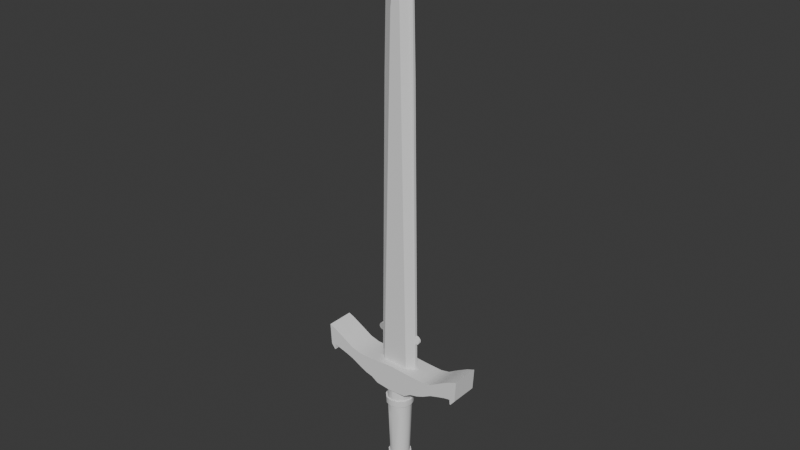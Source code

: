 # Source: sword.blend  (saved by Blender 4.5.87; exported with 4.5.12 LTS)
import bpy
from mathutils import Matrix  # noqa: F401  (used for matrix-valued properties, if any)

bpy.ops.wm.read_factory_settings(use_empty=True)
scene = bpy.context.scene
scene.name = 'Scene'

# ---- collections
col_collection = bpy.data.collections.new('Collection'); scene.collection.children.link(col_collection)

# ---- node groups
ng_smooth_by_angle = bpy.data.node_groups.new('Smooth by Angle', 'GeometryNodeTree')
_s = ng_smooth_by_angle.interface.new_socket(name='Mesh', in_out='OUTPUT', socket_type='NodeSocketGeometry')
_s = ng_smooth_by_angle.interface.new_socket(name='Mesh', in_out='INPUT', socket_type='NodeSocketGeometry')
_s = ng_smooth_by_angle.interface.new_socket(name='Angle', in_out='INPUT', socket_type='NodeSocketFloat')
_s.subtype = 'ANGLE'
_s.default_value = 0.5236
_s.min_value = 0.0
_s.max_value = 3.142
_s.description = 'Maximum face angle for smooth edges'
_s = ng_smooth_by_angle.interface.new_socket(name='Ignore Sharpness', in_out='INPUT', socket_type='NodeSocketBool')
_s.force_non_field = True
ng_smooth_by_angle.description = 'Set the sharpness of mesh edges based on the angle between the neighboring faces'
ng_smooth_by_angle.is_modifier = True
_N = ng_smooth_by_angle.nodes; _L = ng_smooth_by_angle.links
n0 = _N.new('GeometryNodeSetShadeSmooth'); n0.name = 'Set Shade Smooth'; n0.location = (120, -80)
n0.domain = 'EDGE'
n1 = _N.new('GeometryNodeSetShadeSmooth'); n1.name = 'Set Shade Smooth.001'; n1.location = (300, -80)
n2 = _N.new('NodeGroupOutput'); n2.name = 'Group Output'; n2.location = (480, -80)
n3 = _N.new('GeometryNodeInputMeshEdgeAngle'); n3.name = 'Edge Angle'; n3.location = (-440, -240)
n4 = _N.new('NodeGroupInput'); n4.name = 'Group Input'; n4.location = (-80, -80)
n5 = _N.new('GeometryNodeInputEdgeSmooth'); n5.name = 'Is Edge Smooth'; n5.location = (-260, -120)
n6 = _N.new('GeometryNodeInputShadeSmooth'); n6.name = 'Is Shade Smooth'; n6.location = (-440, -397)
n7 = _N.new('FunctionNodeCompare'); n7.name = 'Compare'; n7.location = (-260, -260)
n7.operation = 'LESS_EQUAL'
n7.inputs[6].default_value = (0.0, 0.0, 0.0, 0.0)
n7.inputs[7].default_value = (0.0, 0.0, 0.0, 0.0)
n8 = _N.new('FunctionNodeBooleanMath'); n8.name = 'Boolean Math.001'; n8.location = (-80, -260)
n9 = _N.new('NodeGroupInput'); n9.name = 'Group Input.001'; n9.location = (-440, -329)
n10 = _N.new('NodeGroupInput'); n10.name = 'Group Input.002'; n10.location = (-259, -189)
n11 = _N.new('FunctionNodeBooleanMath'); n11.name = 'Boolean Math'; n11.location = (-80, -149)
n11.operation = 'OR'
n12 = _N.new('FunctionNodeBooleanMath'); n12.name = 'Boolean Math.002'; n12.location = (-260, -380)
n12.operation = 'OR'
n13 = _N.new('NodeGroupInput'); n13.name = 'Group Input.003'; n13.location = (-440, -460)
_L.new(n3.outputs[0], n7.inputs[0])
_L.new(n1.outputs[0], n2.inputs[0])
_L.new(n9.outputs[1], n7.inputs[1])
_L.new(n7.outputs[0], n8.inputs[0])
_L.new(n4.outputs[0], n0.inputs[0])
_L.new(n0.outputs[0], n1.inputs[0])
_L.new(n8.outputs[0], n0.inputs[2])
_L.new(n10.outputs[2], n11.inputs[1])
_L.new(n5.outputs[0], n11.inputs[0])
_L.new(n11.outputs[0], n0.inputs[1])
_L.new(n13.outputs[2], n12.inputs[1])
_L.new(n6.outputs[0], n12.inputs[0])
_L.new(n12.outputs[0], n8.inputs[1])
n2.is_active_output = True

# ---- world
world_world = bpy.data.worlds.new('World'); scene.world = world_world
world_world.use_nodes = True; world_world.node_tree.nodes.clear()
_N = world_world.node_tree.nodes; _L = world_world.node_tree.links
n0 = _N.new('ShaderNodeOutputWorld'); n0.name = 'World Output'; n0.location = (200, 100)
n1 = _N.new('ShaderNodeBackground'); n1.name = 'Background'; n1.location = (-200, 100)
n1.inputs[0].default_value = (0.05088, 0.05088, 0.05088, 1.0)
_L.new(n1.outputs[0], n0.inputs[0])
n0.is_active_output = True
world_world.color = (0.05088, 0.05088, 0.05088)
world_world.sun_shadow_jitter_overblur = 0.0

# ---- meshes
me_plane_001 = bpy.data.meshes.new('Plane.001')
me_plane_001.from_pydata([(0.1531, -1.0, -0.02101), (0.03438, 2.233, -0.02695), (0.03438, 2.233, -0.03551), (0.0, 2.351, -0.02721), (0.07868, 2.002, -0.02539), (0.107, 1.742, -0.02302), (0.1194, 1.17, -0.02101), (0.1478, -0.7265, -0.02101), (0.1615, -0.7287, -0.02101), (0.1758, -0.741, -0.02101), (0.1804, -0.7502, -0.02101), (0.1818, -0.7622, -0.02101), (0.1787, -0.7714, -0.02101), (0.1758, -0.7765, -0.02101), (0.1704, -0.7814, -0.02101), (0.1618, -0.7854, -0.02101), (0.1498, -0.7871, -0.02101), (0.1501, -0.8961, -0.02101), (0.1506, -0.9714, -0.02101), (-0.1531, -1.0, -0.02101), (-0.03438, 2.233, -0.02695), (-0.07868, 2.002, -0.02539), (-0.107, 1.742, -0.02302), (-0.1194, 1.17, -0.02101), (-0.1478, -0.7265, -0.02101), (-0.1615, -0.7287, -0.02101), (-0.1758, -0.741, -0.02101), (-0.1804, -0.7502, -0.02101), (-0.1818, -0.7622, -0.02101), (-0.1787, -0.7714, -0.02101), (-0.1758, -0.7765, -0.02101), (-0.1704, -0.7814, -0.02101), (-0.1618, -0.7854, -0.02101), (-0.1498, -0.7871, -0.02101), (-0.1501, -0.8961, -0.02101), (-0.1506, -0.9714, -0.02101), (0.1531, -1.0, -0.04145), (0.09916, -1.0, 0.02239), (-0.09916, -1.0, 0.02239), (-0.03668, 1.618, 0.01675), (0.03668, 1.618, 0.01675), (0.0, 1.999, -0.0007455), (0.0, 2.351, -0.03525), (0.07868, 2.002, -0.03706), (0.107, 1.742, -0.03943), (0.1194, 1.17, -0.04145), (0.1478, -0.7265, -0.04145), (0.1615, -0.7287, -0.04145), (0.1758, -0.741, -0.04145), (0.1804, -0.7502, -0.04145), (0.1818, -0.7622, -0.04145), (0.1787, -0.7714, -0.04145), (0.1758, -0.7765, -0.04145), (0.1704, -0.7814, -0.04145), (0.1618, -0.7854, -0.04145), (0.1498, -0.7871, -0.04145), (0.1501, -0.8961, -0.04145), (0.1506, -0.9714, -0.04145), (-0.1531, -1.0, -0.04145), (-0.03438, 2.233, -0.03551), (-0.07868, 2.002, -0.03706), (-0.107, 1.742, -0.03943), (-0.1194, 1.17, -0.04145), (-0.1478, -0.7265, -0.04145), (-0.1615, -0.7287, -0.04145), (-0.1758, -0.741, -0.04145), (-0.1804, -0.7502, -0.04145), (-0.1818, -0.7622, -0.04145), (-0.1787, -0.7714, -0.04145), (-0.1758, -0.7765, -0.04145), (-0.1704, -0.7814, -0.04145), (-0.1618, -0.7854, -0.04145), (-0.1498, -0.7871, -0.04145), (-0.1501, -0.8961, -0.04145), (-0.1506, -0.9714, -0.04145), (0.09916, -1.0, -0.08485), (-0.09916, -1.0, -0.08485), (-0.03668, 1.618, -0.07921), (0.03668, 1.618, -0.07921), (0.0, 1.999, -0.06171), (-0.5733, -1.033, 0.07334), (-0.5836, -0.869, 0.07334), (-0.5733, -1.033, -0.1358), (-0.5836, -0.869, -0.1358), (0.575, -1.032, 0.07334), (0.5848, -0.8724, 0.07334), (0.575, -1.032, -0.1358), (0.5848, -0.8724, -0.1358), (0.4386, -1.057, -0.1358), (0.2983, -1.118, -0.1358), (0.1265, -1.193, -0.1358), (-2.98e-08, -1.202, -0.1358), (-0.1273, -1.188, -0.1358), (-0.2884, -1.118, -0.1358), (-0.4357, -1.055, -0.1358), (-0.4363, -0.9438, -0.1358), (-0.2912, -1.003, -0.1358), (-0.1588, -0.9992, -0.1358), (2.98e-08, -0.9891, -0.1358), (0.1527, -0.9983, -0.1358), (0.2983, -1.002, -0.1358), (0.4379, -0.943, -0.1358), (-0.4357, -1.055, 0.07334), (-0.2884, -1.118, 0.07334), (-0.1273, -1.188, 0.07334), (2.98e-08, -1.202, 0.07334), (0.1265, -1.193, 0.07334), (0.2983, -1.118, 0.07334), (0.4386, -1.057, 0.07334), (0.4379, -0.943, 0.07334), (0.2983, -1.002, 0.07334), (0.1527, -0.9983, 0.07334), (-2.98e-08, -0.9891, 0.07334), (-0.1588, -0.9992, 0.07334), (-0.2912, -1.003, 0.07334), (-0.4363, -0.9438, 0.07334), (0.575, -1.032, 0.07334), (0.575, -1.032, -0.1358), (0.5235, -0.8962, -0.1358), (0.5325, -1.035, 0.07334), (0.5325, -1.035, -0.1358), (0.5235, -0.8962, 0.07334), (0.5413, -1.074, 0.07334), (0.5413, -1.074, -0.1358), (0.535, -1.072, 0.07334), (0.5413, -1.074, 0.07334), (0.5413, -1.074, -0.1358), (0.535, -1.072, -0.1358), (0.3635, -1.082, -0.1358), (0.3666, -0.9869, -0.1358), (0.3635, -1.082, 0.07334), (0.3666, -0.9869, 0.07334), (0.1825, -1.156, -0.1358), (0.1879, -0.9992, -0.1358), (0.1825, -1.156, 0.07334), (0.1879, -0.9992, 0.07334), (0.2431, -1.001, -0.1358), (0.2419, -1.142, 0.07334), (0.2419, -1.142, -0.1358), (0.2431, -1.001, 0.07334), (0.4915, -1.042, -0.1358), (0.4807, -0.9196, 0.07334), (0.4807, -0.9196, -0.1358), (0.4915, -1.042, 0.07334), (-0.5376, -1.027, -0.1358), (-0.5387, -0.8882, 0.07334), (-0.5387, -0.8882, -0.1358), (-0.5376, -1.027, 0.07334), (-0.5442, -1.071, -0.1358), (-0.5442, -1.071, 0.07334), (-0.5365, -1.068, -0.1358), (-0.5365, -1.068, 0.07334), (-0.3695, -1.077, -0.1358), (-0.3669, -0.9833, -0.1358), (-0.3695, -1.077, 0.07334), (-0.3669, -0.9833, 0.07334), (-0.1793, -1.156, -0.1358), (-0.1787, -1.003, -0.1358), (-0.1793, -1.156, 0.07334), (-0.1787, -1.003, 0.07334), (-0.2355, -1.142, -0.1358), (-0.235, -1.003, 0.07334), (-0.235, -1.003, -0.1358), (-0.2355, -1.142, 0.07334), (2.679e-09, -1.434, -0.1189), (2.554e-09, -1.184, -0.1235), (0.04385, -1.434, -0.1072), (0.04615, -1.184, -0.1112), (0.07595, -1.434, -0.07508), (0.07993, -1.184, -0.07738), (0.0877, -1.434, -0.03123), (0.0923, -1.184, -0.03123), (0.07595, -1.434, 0.01262), (0.07993, -1.184, 0.01492), (0.04385, -1.434, 0.04472), (0.04615, -1.184, 0.0487), (2.679e-09, -1.434, 0.05647), (2.554e-09, -1.184, 0.06107), (-0.04385, -1.434, 0.04472), (-0.04615, -1.184, 0.0487), (-0.07595, -1.434, 0.01262), (-0.07993, -1.184, 0.01492), (-0.0877, -1.434, -0.03123), (-0.0923, -1.184, -0.03123), (-0.07595, -1.434, -0.07508), (-0.07993, -1.184, -0.07738), (-0.04385, -1.434, -0.1072), (-0.04615, -1.184, -0.1112), (2.679e-09, -1.434, -0.1189), (0.04385, -1.434, -0.1072), (0.07595, -1.434, -0.07508), (0.0877, -1.434, -0.03123), (0.07595, -1.434, 0.01262), (0.04385, -1.434, 0.04472), (2.679e-09, -1.434, 0.05647), (-0.04385, -1.434, 0.04472), (-0.07595, -1.434, 0.01262), (-0.0877, -1.434, -0.03123), (-0.07595, -1.434, -0.07508), (-0.04385, -1.434, -0.1072), (2.803e-09, -1.761, -0.1077), (0.03822, -1.761, -0.09742), (0.06619, -1.761, -0.06944), (0.07643, -1.761, -0.03123), (0.06619, -1.761, 0.006987), (0.03822, -1.761, 0.03496), (2.803e-09, -1.761, 0.0452), (-0.03822, -1.761, 0.03496), (-0.06619, -1.761, 0.006987), (-0.07643, -1.761, -0.03123), (-0.06619, -1.761, -0.06944), (-0.03822, -1.761, -0.09742), (2.556e-09, -1.291, -0.1247), (0.04672, -1.291, -0.1122), (0.08093, -1.291, -0.07795), (0.09344, -1.291, -0.03123), (0.08093, -1.291, 0.01549), (0.04672, -1.291, 0.0497), (2.556e-09, -1.291, 0.06222), (-0.04672, -1.291, 0.0497), (-0.08093, -1.291, 0.01549), (-0.09344, -1.291, -0.03123), (-0.08093, -1.291, -0.07795), (-0.04672, -1.291, -0.1122), (0.04582, -1.336, -0.1106), (0.07937, -1.336, -0.07705), (0.09165, -1.336, -0.03123), (0.07937, -1.336, 0.01459), (0.04582, -1.336, 0.04814), (2.594e-09, -1.336, 0.06042), (-0.04582, -1.336, 0.04814), (-0.07937, -1.336, 0.01459), (-0.09165, -1.336, -0.03123), (-0.07937, -1.336, -0.07705), (-0.04582, -1.336, -0.1106), (2.594e-09, -1.336, -0.1229), (2.556e-09, -1.291, -0.1247), (0.04672, -1.291, -0.1122), (0.08093, -1.291, -0.07795), (0.09344, -1.291, -0.03123), (0.08093, -1.291, 0.01549), (0.04672, -1.291, 0.0497), (2.556e-09, -1.291, 0.06222), (-0.04672, -1.291, 0.0497), (-0.08093, -1.291, 0.01549), (-0.09344, -1.291, -0.03123), (-0.08093, -1.291, -0.07795), (-0.04672, -1.291, -0.1122), (0.04582, -1.336, -0.1106), (0.07937, -1.336, -0.07705), (0.09165, -1.336, -0.03123), (0.07937, -1.336, 0.01459), (0.04582, -1.336, 0.04814), (2.594e-09, -1.336, 0.06042), (-0.04582, -1.336, 0.04814), (-0.07937, -1.336, 0.01459), (-0.09165, -1.336, -0.03123), (-0.07937, -1.336, -0.07705), (-0.04582, -1.336, -0.1106), (2.594e-09, -1.336, -0.1229), (2.556e-09, -1.291, -0.1247), (0.04672, -1.291, -0.1122), (0.08093, -1.291, -0.07795), (0.09344, -1.291, -0.03123), (0.08093, -1.291, 0.01549), (0.04672, -1.291, 0.0497), (2.556e-09, -1.291, 0.06222), (-0.04672, -1.291, 0.0497), (-0.08093, -1.291, 0.01549), (-0.09344, -1.291, -0.03123), (-0.08093, -1.291, -0.07795), (-0.04672, -1.291, -0.1122), (0.04582, -1.336, -0.1106), (0.07937, -1.336, -0.07705), (0.09165, -1.336, -0.03123), (0.07937, -1.336, 0.01459), (0.04582, -1.336, 0.04814), (2.594e-09, -1.336, 0.06042), (-0.04582, -1.336, 0.04814), (-0.07937, -1.336, 0.01459), (-0.09165, -1.336, -0.03123), (-0.07937, -1.336, -0.07705), (-0.04582, -1.336, -0.1106), (2.594e-09, -1.336, -0.1229), (3.084e-09, -2.137, -0.09311), (0.03094, -2.137, -0.08482), (0.05359, -2.137, -0.06217), (0.06188, -2.137, -0.03123), (0.05359, -2.137, -0.000288), (0.03094, -2.137, 0.02236), (3.084e-09, -2.137, 0.03065), (-0.03094, -2.137, 0.02236), (-0.05359, -2.137, -0.000288), (-0.06188, -2.137, -0.03123), (-0.05359, -2.137, -0.06217), (-0.03094, -2.137, -0.08482), (2.526e-09, -1.339, -0.1343), (2.483e-09, -1.289, -0.1364), (-0.05256, -1.289, -0.1223), (-0.09104, -1.289, -0.08379), (-0.1051, -1.289, -0.03123), (-0.09104, -1.289, 0.02133), (-0.05256, -1.289, 0.05981), (2.483e-09, -1.289, 0.07389), (0.05256, -1.289, 0.05981), (0.09104, -1.289, 0.02133), (0.1051, -1.289, -0.03123), (0.09104, -1.289, -0.08379), (0.05256, -1.289, -0.1223), (0.05155, -1.339, -0.1205), (0.08929, -1.339, -0.08278), (0.1031, -1.339, -0.03123), (0.08929, -1.339, 0.02032), (0.05155, -1.339, 0.05806), (2.526e-09, -1.339, 0.07187), (-0.05155, -1.339, 0.05806), (-0.08929, -1.339, 0.02032), (-0.1031, -1.339, -0.03123), (-0.08929, -1.339, -0.08278), (-0.05155, -1.339, -0.1205), (0.06333, -1.846, -0.06779), (0.03656, -1.846, -0.09456), (-0.07312, -1.846, -0.03123), (-0.06333, -1.846, 0.005333), (2.867e-09, -1.846, 0.0419), (0.03656, -1.846, 0.0321), (0.07312, -1.846, -0.03123), (-0.06333, -1.846, -0.06779), (-0.03656, -1.846, 0.0321), (0.06333, -1.846, 0.005333), (-0.03656, -1.846, -0.09456), (2.867e-09, -1.846, -0.1044), (0.03751, -1.797, -0.0962), (-0.06497, -1.797, 0.006283), (0.03751, -1.797, 0.03374), (2.83e-09, -1.797, -0.1063), (0.06497, -1.797, -0.06874), (-0.07502, -1.797, -0.03123), (2.83e-09, -1.797, 0.0438), (0.07502, -1.797, -0.03123), (-0.06497, -1.797, -0.06874), (-0.03751, -1.797, 0.03374), (0.06497, -1.797, 0.006283), (-0.03751, -1.797, -0.0962), (0.07486, -1.793, -0.07445), (0.07297, -1.85, -0.07336), (-0.08644, -1.793, -0.03123), (-0.08426, -1.85, -0.03123), (2.435e-09, -1.793, 0.05522), (2.478e-09, -1.85, 0.05303), (0.08644, -1.793, -0.03123), (0.08426, -1.85, -0.03123), (-0.07486, -1.793, -0.07445), (-0.07297, -1.85, -0.07336), (-0.04322, -1.793, 0.04363), (-0.04213, -1.85, 0.04174), (0.07486, -1.793, 0.01199), (0.07297, -1.85, 0.0109), (-0.04322, -1.793, -0.1061), (-0.04213, -1.85, -0.1042), (2.478e-09, -1.85, -0.1155), (0.04213, -1.85, 0.04174), (-0.07297, -1.85, 0.0109), (0.04213, -1.85, -0.1042), (0.04322, -1.793, -0.1061), (-0.07486, -1.793, 0.01199), (0.04322, -1.793, 0.04363), (2.435e-09, -1.793, -0.1177)], [], [(75, 78, 77, 76), (77, 78, 79), (39, 41, 40), (37, 38, 39, 40), (37, 40, 41, 3, 1, 4, 5, 6, 7, 8, 9, 10, 11, 12, 13, 14, 15, 16, 17, 18, 0), (38, 19, 35, 34, 33, 32, 31, 30, 29, 28, 27, 26, 25, 24, 23, 22, 21, 20, 3, 41, 39), (75, 36, 57, 56, 55, 54, 53, 52, 51, 50, 49, 48, 47, 46, 45, 44, 43, 2, 42, 79, 78), (76, 77, 79, 42, 59, 60, 61, 62, 63, 64, 65, 66, 67, 68, 69, 70, 71, 72, 73, 74, 58), (13, 12, 51, 52), (25, 26, 65, 64), (14, 13, 52, 53), (0, 18, 57, 36), (26, 27, 66, 65), (15, 14, 53, 54), (38, 37, 75, 76), (1, 3, 42, 2), (27, 28, 67, 66), (16, 15, 54, 55), (28, 29, 68, 67), (17, 16, 55, 56), (4, 1, 2, 43), (29, 30, 69, 68), (18, 17, 56, 57), (37, 0, 36, 75), (5, 4, 43, 44), (30, 31, 70, 69), (6, 5, 44, 45), (31, 32, 71, 70), (35, 19, 58, 74), (19, 38, 76, 58), (7, 6, 45, 46), (32, 33, 72, 71), (3, 20, 59, 42), (8, 7, 46, 47), (33, 34, 73, 72), (20, 21, 60, 59), (9, 8, 47, 48), (34, 35, 74, 73), (21, 22, 61, 60), (10, 9, 48, 49), (22, 23, 62, 61), (11, 10, 49, 50), (23, 24, 63, 62), (12, 11, 50, 51), (24, 25, 64, 63), (80, 81, 83, 82), (120, 118, 87, 86), (86, 87, 85, 84, 116, 117), (147, 145, 81, 80), (117, 116, 122, 123), (146, 83, 81, 145), (142, 101, 109, 141), (129, 100, 110, 131), (133, 99, 111, 135), (99, 98, 112, 111), (98, 97, 113, 112), (162, 96, 114, 161), (153, 95, 115, 155), (144, 94, 102, 147), (152, 93, 103, 154), (156, 92, 104, 158), (92, 91, 105, 104), (91, 90, 106, 105), (138, 89, 107, 137), (128, 88, 108, 130), (143, 141, 109, 108), (130, 131, 110, 107), (134, 135, 111, 106), (106, 111, 112, 105), (105, 112, 113, 104), (163, 161, 114, 103), (154, 155, 115, 102), (144, 146, 95, 94), (152, 153, 96, 93), (156, 157, 97, 92), (92, 97, 98, 91), (91, 98, 99, 90), (138, 136, 100, 89), (128, 129, 101, 88), (84, 85, 121, 119), (87, 118, 121, 85), (140, 120, 119, 143), (140, 142, 118, 120), (127, 126, 123, 122, 125, 124), (86, 117, 123, 126), (119, 120, 127, 124), (84, 119, 124, 125), (120, 86, 126, 127), (116, 84, 125, 122), (89, 100, 129, 128), (108, 109, 131, 130), (89, 128, 130, 107), (101, 129, 131, 109), (90, 99, 133, 132), (137, 139, 135, 134), (90, 132, 134, 106), (136, 133, 135, 139), (100, 136, 139, 110), (107, 110, 139, 137), (132, 133, 136, 138), (132, 138, 137, 134), (88, 101, 142, 140), (88, 140, 143, 108), (119, 121, 141, 143), (118, 142, 141, 121), (82, 83, 146, 144), (144, 147, 151, 150), (95, 146, 145, 115), (102, 115, 145, 147), (148, 150, 151, 149), (82, 144, 150, 148), (147, 80, 149, 151), (80, 82, 148, 149), (94, 95, 153, 152), (103, 114, 155, 154), (94, 152, 154, 102), (96, 153, 155, 114), (160, 162, 157, 156), (104, 113, 159, 158), (160, 156, 158, 163), (97, 157, 159, 113), (93, 160, 163, 103), (93, 96, 162, 160), (158, 159, 161, 163), (157, 162, 161, 159), (212, 165, 167, 213), (213, 167, 169, 214), (214, 169, 171, 215), (215, 171, 173, 216), (216, 173, 175, 217), (217, 175, 177, 218), (218, 177, 179, 219), (219, 179, 181, 220), (220, 181, 183, 221), (221, 183, 185, 222), (167, 165, 187, 185, 183, 181, 179, 177, 175, 173, 171, 169), (222, 185, 187, 223), (223, 187, 165, 212), (186, 164, 188, 199), (196, 197, 209, 208), (164, 166, 189, 188), (168, 170, 191, 190), (184, 186, 199, 198), (166, 168, 190, 189), (182, 184, 198, 197), (180, 182, 197, 196), (178, 180, 196, 195), (176, 178, 195, 194), (174, 176, 194, 193), (172, 174, 193, 192), (170, 172, 192, 191), (321, 320, 286, 285), (193, 194, 206, 205), (190, 191, 203, 202), (197, 198, 210, 209), (194, 195, 207, 206), (191, 192, 204, 203), (198, 199, 211, 210), (188, 189, 201, 200), (195, 196, 208, 207), (192, 193, 205, 204), (199, 188, 200, 211), (189, 190, 202, 201), (234, 223, 212, 235), (233, 222, 223, 234), (232, 221, 222, 233), (231, 220, 221, 232), (230, 219, 220, 231), (229, 218, 219, 230), (228, 217, 218, 229), (227, 216, 217, 228), (226, 215, 216, 227), (225, 214, 215, 226), (224, 213, 214, 225), (235, 212, 213, 224), (164, 235, 224, 166), (166, 224, 225, 168), (168, 225, 226, 170), (170, 226, 227, 172), (172, 227, 228, 174), (174, 228, 229, 176), (176, 229, 230, 178), (178, 230, 231, 180), (180, 231, 232, 182), (182, 232, 233, 184), (184, 233, 234, 186), (186, 234, 235, 164), (258, 247, 236, 259), (257, 246, 247, 258), (256, 245, 246, 257), (255, 244, 245, 256), (254, 243, 244, 255), (253, 242, 243, 254), (252, 241, 242, 253), (251, 240, 241, 252), (250, 239, 240, 251), (249, 238, 239, 250), (248, 237, 238, 249), (259, 236, 237, 248), (282, 283, 260, 271), (281, 282, 271, 270), (280, 281, 270, 269), (279, 280, 269, 268), (278, 279, 268, 267), (277, 278, 267, 266), (276, 277, 266, 265), (275, 276, 265, 264), (274, 275, 264, 263), (273, 274, 263, 262), (272, 273, 262, 261), (283, 272, 261, 260), (284, 285, 286, 287, 288, 289, 290, 291, 292, 293, 294, 295), (323, 322, 293, 292), (325, 324, 290, 289), (320, 326, 287, 286), (322, 327, 294, 293), (324, 328, 291, 290), (326, 329, 288, 287), (327, 330, 295, 294), (331, 321, 285, 284), (328, 323, 292, 291), (329, 325, 289, 288), (330, 331, 284, 295), (319, 298, 297, 296), (318, 299, 298, 319), (317, 300, 299, 318), (316, 301, 300, 317), (315, 302, 301, 316), (314, 303, 302, 315), (313, 304, 303, 314), (312, 305, 304, 313), (311, 306, 305, 312), (310, 307, 306, 311), (309, 308, 307, 310), (296, 297, 308, 309), (278, 277, 314, 315), (264, 265, 304, 305), (271, 260, 297, 298), (279, 278, 315, 316), (263, 264, 305, 306), (272, 283, 296, 309), (270, 271, 298, 299), (280, 279, 316, 317), (262, 263, 306, 307), (273, 272, 309, 310), (269, 270, 299, 300), (281, 280, 317, 318), (261, 262, 307, 308), (274, 273, 310, 311), (268, 269, 300, 301), (282, 281, 318, 319), (260, 261, 308, 297), (275, 274, 311, 312), (267, 268, 301, 302), (283, 282, 319, 296), (276, 275, 312, 313), (266, 267, 302, 303), (277, 276, 313, 314), (265, 266, 303, 304), (326, 320, 345, 351), (339, 342, 356, 350), (331, 330, 359, 360), (327, 322, 347, 353), (338, 341, 354, 348), (328, 324, 349, 355), (337, 340, 352, 346), (343, 335, 367, 358), (329, 326, 351, 357), (336, 339, 350, 344), (342, 334, 366, 356), (330, 327, 353, 359), (201, 202, 336, 332), (208, 209, 337, 333), (205, 206, 338, 334), (202, 203, 339, 336), (209, 210, 340, 337), (206, 207, 341, 338), (203, 204, 342, 339), (210, 211, 343, 340), (200, 201, 332, 335), (207, 208, 333, 341), (204, 205, 334, 342), (211, 200, 335, 343), (358, 367, 360, 359), (356, 366, 361, 357), (354, 365, 362, 355), (367, 364, 363, 360), (352, 358, 359, 353), (350, 356, 357, 351), (348, 354, 355, 349), (346, 352, 353, 347), (344, 350, 351, 345), (366, 348, 349, 361), (365, 346, 347, 362), (364, 344, 345, 363), (325, 329, 357, 361), (340, 343, 358, 352), (324, 325, 361, 349), (332, 336, 344, 364), (323, 328, 355, 362), (335, 332, 364, 367), (322, 323, 362, 347), (333, 337, 346, 365), (321, 331, 360, 363), (341, 333, 365, 354), (320, 321, 363, 345), (334, 338, 348, 366)])
me_plane_001.polygons.foreach_set('use_smooth', [True] * 307)
_k = set([(3, 41), (3, 42), (37, 40), (38, 39), (39, 41), (40, 41), (42, 79), (75, 78), (76, 77), (77, 79), (78, 79)])
me_plane_001.attributes.new('sharp_edge', 'BOOLEAN', 'EDGE').data.foreach_set('value', [ (min(e.vertices), max(e.vertices)) in _k for e in me_plane_001.edges])
_uv = me_plane_001.uv_layers.new(name='UVMap')
_uv.uv.foreach_set('vector', [0.6198, 0.0, 0.7082, 0.5787, 0.7093, 0.5803, 0.6198, 0.0, 0.7093, 0.5803, 0.7082, 0.5787, 0.5, 0.3126, 0.7093, 0.5803, 0.5, 0.3126, 0.7082, 0.5787, 0.6198, 0.0, 0.6198, 0.0, 0.7093, 0.5803, 0.7082, 0.5787, 0.6198, 0.0, 0.7082, 0.5787, 0.5, 0.3126, 0.5, 1.0, 1.0, 1.0, 1.0, 1.0, 1.0, 1.0, 1.0, 1.0, 1.0, 1.0, 1.0, 1.0, 1.0, 1.0, 1.0, 1.0, 1.0, 1.0, 1.0, 1.0, 1.0, 1.0, 1.0, 1.0, 1.0, 1.0, 1.0, 1.0, 1.0, 1.0, 1.0, 1.0, 1.0, 0.0, 0.6198, 0.0, 1.0, 0.0, 1.0, 1.0, 1.0, 1.0, 1.0, 1.0, 1.0, 1.0, 1.0, 1.0, 1.0, 1.0, 1.0, 1.0, 1.0, 1.0, 1.0, 1.0, 1.0, 1.0, 1.0, 1.0, 1.0, 1.0, 1.0, 1.0, 1.0, 1.0, 1.0, 1.0, 1.0, 1.0, 0.5, 0.5, 0.5, 0.3126, 0.7093, 0.5803, 0.6198, 0.0, 1.0, 0.0, 1.0, 1.0, 1.0, 1.0, 1.0, 1.0, 1.0, 1.0, 1.0, 1.0, 1.0, 1.0, 1.0, 1.0, 1.0, 1.0, 1.0, 1.0, 1.0, 1.0, 1.0, 1.0, 1.0, 1.0, 1.0, 1.0, 1.0, 1.0, 1.0, 1.0, 1.0, 1.0, 0.5, 0.5, 0.5, 0.3126, 0.7082, 0.5787, 0.6198, 0.0, 0.7093, 0.5803, 0.5, 0.3126, 0.5, 1.0, 1.0, 1.0, 1.0, 1.0, 1.0, 1.0, 1.0, 1.0, 1.0, 1.0, 1.0, 1.0, 1.0, 1.0, 1.0, 1.0, 1.0, 1.0, 1.0, 1.0, 1.0, 1.0, 1.0, 1.0, 1.0, 1.0, 1.0, 1.0, 1.0, 1.0, 1.0, 1.0, 1.0, 0.0, 1.0, 1.0, 1.0, 1.0, 1.0, 1.0, 1.0, 1.0, 1.0, 1.0, 1.0, 1.0, 1.0, 1.0, 1.0, 1.0, 1.0, 1.0, 1.0, 1.0, 1.0, 1.0, 1.0, 1.0, 1.0, 0.0, 1.0, 1.0, 1.0, 1.0, 1.0, 0.0, 1.0, 1.0, 1.0, 1.0, 1.0, 1.0, 1.0, 1.0, 1.0, 1.0, 1.0, 1.0, 1.0, 1.0, 1.0, 1.0, 0.6198, 0.0, 0.6198, 0.0, 0.6198, 0.0, 0.6198, 0.0, 1.0, 1.0, 0.5, 1.0, 0.5, 1.0, 1.0, 1.0, 1.0, 1.0, 1.0, 1.0, 1.0, 1.0, 1.0, 1.0, 1.0, 1.0, 1.0, 1.0, 1.0, 1.0, 1.0, 1.0, 1.0, 1.0, 1.0, 1.0, 1.0, 1.0, 1.0, 1.0, 1.0, 1.0, 1.0, 1.0, 1.0, 1.0, 1.0, 1.0, 1.0, 1.0, 1.0, 1.0, 1.0, 1.0, 1.0, 1.0, 1.0, 1.0, 1.0, 1.0, 1.0, 1.0, 1.0, 1.0, 1.0, 1.0, 1.0, 1.0, 1.0, 1.0, 1.0, 1.0, 0.6198, 0.0, 1.0, 0.0, 1.0, 0.0, 0.6198, 0.0, 1.0, 1.0, 1.0, 1.0, 1.0, 1.0, 1.0, 1.0, 1.0, 1.0, 1.0, 1.0, 1.0, 1.0, 1.0, 1.0, 1.0, 1.0, 1.0, 1.0, 1.0, 1.0, 1.0, 1.0, 1.0, 1.0, 1.0, 1.0, 1.0, 1.0, 1.0, 1.0, 1.0, 1.0, 1.0, 0.0, 1.0, 0.0, 1.0, 1.0, 1.0, 0.0, 0.6198, 0.0, 0.6198, 0.0, 1.0, 0.0, 1.0, 1.0, 1.0, 1.0, 1.0, 1.0, 1.0, 1.0, 1.0, 1.0, 1.0, 1.0, 1.0, 1.0, 1.0, 1.0, 0.5, 1.0, 1.0, 1.0, 1.0, 1.0, 0.5, 1.0, 1.0, 1.0, 1.0, 1.0, 1.0, 1.0, 1.0, 1.0, 1.0, 1.0, 1.0, 1.0, 1.0, 1.0, 1.0, 1.0, 1.0, 1.0, 1.0, 1.0, 1.0, 1.0, 1.0, 1.0, 1.0, 1.0, 1.0, 1.0, 1.0, 1.0, 1.0, 1.0, 1.0, 1.0, 1.0, 1.0, 1.0, 1.0, 1.0, 1.0, 1.0, 1.0, 1.0, 1.0, 1.0, 1.0, 1.0, 1.0, 1.0, 1.0, 1.0, 1.0, 1.0, 1.0, 1.0, 1.0, 1.0, 1.0, 1.0, 1.0, 1.0, 1.0, 1.0, 1.0, 1.0, 1.0, 1.0, 1.0, 1.0, 1.0, 1.0, 1.0, 1.0, 1.0, 1.0, 1.0, 1.0, 1.0, 1.0, 1.0, 1.0, 1.0, 1.0, 1.0, 1.0, 1.0, 1.0, 1.0, 1.0, 1.0, 1.0, 1.0, 1.0, 1.0, 1.0, 1.0, 0.375, 0.0, 0.625, 0.0, 0.625, 0.25, 0.375, 0.25, 0.375, 0.4907, 0.625, 0.4907, 0.625, 0.5, 0.375, 0.5, 0.375, 0.5, 0.625, 0.5, 0.625, 0.75, 0.375, 0.75, 0.375, 0.75, 0.375, 0.5, 0.375, 0.9903, 0.625, 0.9903, 0.625, 1.0, 0.375, 1.0, 0.375, 0.5, 0.375, 0.75, 0.375, 0.75, 0.375, 0.5, 0.8653, 0.5, 0.875, 0.5, 0.875, 0.75, 0.8653, 0.75, 0.6453, 0.5, 0.6562, 0.5, 0.6562, 0.75, 0.6453, 0.75, 0.6719, 0.5, 0.6875, 0.5, 0.6875, 0.75, 0.6719, 0.75, 0.7112, 0.5, 0.7188, 0.5, 0.7188, 0.75, 0.7112, 0.75, 0.7188, 0.5, 0.75, 0.5, 0.75, 0.75, 0.7188, 0.75, 0.75, 0.5, 0.7812, 0.5, 0.7812, 0.75, 0.75, 0.75, 0.8047, 0.5, 0.8125, 0.5, 0.8125, 0.75, 0.8047, 0.75, 0.8281, 0.5, 0.8438, 0.5, 0.8438, 0.75, 0.8281, 0.75, 0.1347, 0.5, 0.1562, 0.5, 0.1562, 0.75, 0.1347, 0.75, 0.1719, 0.5, 0.1875, 0.5, 0.1875, 0.75, 0.1719, 0.75, 0.2031, 0.5, 0.2188, 0.5, 0.2188, 0.75, 0.2031, 0.75, 0.2188, 0.5, 0.25, 0.5, 0.25, 0.75, 0.2188, 0.75, 0.25, 0.5, 0.2812, 0.5, 0.2812, 0.75, 0.25, 0.75, 0.3007, 0.5, 0.3125, 0.5, 0.3125, 0.75, 0.3007, 0.75, 0.3281, 0.5, 0.3438, 0.5, 0.3438, 0.75, 0.3281, 0.75, 0.375, 0.7703, 0.625, 0.7703, 0.625, 0.7812, 0.375, 0.7812, 0.375, 0.7969, 0.625, 0.7969, 0.625, 0.8125, 0.375, 0.8125, 0.375, 0.8362, 0.625, 0.8362, 0.625, 0.8438, 0.375, 0.8438, 0.375, 0.8438, 0.625, 0.8438, 0.625, 0.875, 0.375, 0.875, 0.375, 0.875, 0.625, 0.875, 0.625, 0.9062, 0.375, 0.9062, 0.375, 0.9297, 0.625, 0.9297, 0.625, 0.9375, 0.375, 0.9375, 0.375, 0.9531, 0.625, 0.9531, 0.625, 0.9688, 0.375, 0.9688, 0.375, 0.2597, 0.625, 0.2597, 0.625, 0.2812, 0.375, 0.2812, 0.375, 0.2969, 0.625, 0.2969, 0.625, 0.3125, 0.375, 0.3125, 0.375, 0.3281, 0.625, 0.3281, 0.625, 0.3438, 0.375, 0.3438, 0.375, 0.3438, 0.625, 0.3438, 0.625, 0.375, 0.375, 0.375, 0.375, 0.375, 0.625, 0.375, 0.625, 0.4062, 0.375, 0.4062, 0.375, 0.4257, 0.625, 0.4257, 0.625, 0.4375, 0.375, 0.4375, 0.375, 0.4531, 0.625, 0.4531, 0.625, 0.4688, 0.375, 0.4688, 0.375, 0.75, 0.625, 0.75, 0.625, 0.7593, 0.375, 0.7593, 0.625, 0.5, 0.6343, 0.5, 0.6343, 0.75, 0.625, 0.75, 0.3547, 0.5, 0.3657, 0.5, 0.3657, 0.75, 0.3547, 0.75, 0.375, 0.4797, 0.625, 0.4797, 0.625, 0.4907, 0.375, 0.4907, 0.3657, 0.5, 0.375, 0.5, 0.375, 0.5, 0.375, 0.75, 0.375, 0.75, 0.3657, 0.75, 0.375, 0.5, 0.375, 0.5, 0.375, 0.5, 0.375, 0.5, 0.3657, 0.75, 0.3657, 0.5, 0.3657, 0.5, 0.3657, 0.75, 0.375, 0.75, 0.375, 0.7593, 0.375, 0.7593, 0.375, 0.75, 0.375, 0.4907, 0.375, 0.5, 0.375, 0.5, 0.375, 0.4907, 0.375, 0.75, 0.375, 0.75, 0.375, 0.75, 0.375, 0.75, 0.375, 0.4375, 0.625, 0.4375, 0.625, 0.4531, 0.375, 0.4531, 0.375, 0.7812, 0.625, 0.7812, 0.625, 0.7969, 0.375, 0.7969, 0.3125, 0.5, 0.3281, 0.5, 0.3281, 0.75, 0.3125, 0.75, 0.6562, 0.5, 0.6719, 0.5, 0.6719, 0.75, 0.6562, 0.75, 0.375, 0.4062, 0.625, 0.4062, 0.625, 0.4138, 0.375, 0.4138, 0.375, 0.8243, 0.625, 0.8243, 0.625, 0.8362, 0.375, 0.8362, 0.2812, 0.5, 0.2888, 0.5, 0.2888, 0.75, 0.2812, 0.75, 0.6993, 0.5, 0.7112, 0.5, 0.7112, 0.75, 0.6993, 0.75, 0.6875, 0.5, 0.6993, 0.5, 0.6993, 0.75, 0.6875, 0.75, 0.375, 0.8125, 0.625, 0.8125, 0.625, 0.8243, 0.375, 0.8243, 0.375, 0.4138, 0.625, 0.4138, 0.625, 0.4257, 0.375, 0.4257, 0.2888, 0.5, 0.3007, 0.5, 0.3007, 0.75, 0.2888, 0.75, 0.375, 0.4688, 0.625, 0.4688, 0.625, 0.4797, 0.375, 0.4797, 0.3438, 0.5, 0.3547, 0.5, 0.3547, 0.75, 0.3438, 0.75, 0.375, 0.7593, 0.625, 0.7593, 0.625, 0.7703, 0.375, 0.7703, 0.6343, 0.5, 0.6453, 0.5, 0.6453, 0.75, 0.6343, 0.75, 0.375, 0.25, 0.625, 0.25, 0.625, 0.2597, 0.375, 0.2597, 0.1347, 0.5, 0.1347, 0.75, 0.1347, 0.75, 0.1347, 0.5, 0.8438, 0.5, 0.8653, 0.5, 0.8653, 0.75, 0.8438, 0.75, 0.375, 0.9688, 0.625, 0.9688, 0.625, 0.9903, 0.375, 0.9903, 0.125, 0.5, 0.1347, 0.5, 0.1347, 0.75, 0.125, 0.75, 0.375, 0.25, 0.375, 0.2597, 0.375, 0.2597, 0.375, 0.25, 0.375, 0.9903, 0.375, 1.0, 0.375, 1.0, 0.375, 0.9903, 0.375, 0.0, 0.375, 0.25, 0.375, 0.25, 0.375, 0.0, 0.375, 0.2812, 0.625, 0.2812, 0.625, 0.2969, 0.375, 0.2969, 0.375, 0.9375, 0.625, 0.9375, 0.625, 0.9531, 0.375, 0.9531, 0.1562, 0.5, 0.1719, 0.5, 0.1719, 0.75, 0.1562, 0.75, 0.8125, 0.5, 0.8281, 0.5, 0.8281, 0.75, 0.8125, 0.75, 0.375, 0.3203, 0.625, 0.3203, 0.625, 0.3281, 0.375, 0.3281, 0.375, 0.9062, 0.625, 0.9062, 0.625, 0.9219, 0.375, 0.9219, 0.1953, 0.5, 0.2031, 0.5, 0.2031, 0.75, 0.1953, 0.75, 0.7812, 0.5, 0.7969, 0.5, 0.7969, 0.75, 0.7812, 0.75, 0.1875, 0.5, 0.1953, 0.5, 0.1953, 0.75, 0.1875, 0.75, 0.375, 0.3125, 0.625, 0.3125, 0.625, 0.3203, 0.375, 0.3203, 0.375, 0.9219, 0.625, 0.9219, 0.625, 0.9297, 0.375, 0.9297, 0.7969, 0.5, 0.8047, 0.5, 0.8047, 0.75, 0.7969, 0.75, 1.0, 0.8342, 1.0, 1.0, 0.9167, 1.0, 0.9167, 0.8342, 0.9167, 0.8342, 0.9167, 1.0, 0.8333, 1.0, 0.8333, 0.8342, 0.8333, 0.8342, 0.8333, 1.0, 0.75, 1.0, 0.75, 0.8342, 0.75, 0.8342, 0.75, 1.0, 0.6667, 1.0, 0.6667, 0.8342, 0.6667, 0.8342, 0.6667, 1.0, 0.5833, 1.0, 0.5833, 0.8342, 0.5833, 0.8342, 0.5833, 1.0, 0.5, 1.0, 0.5, 0.8342, 0.5, 0.8342, 0.5, 1.0, 0.4167, 1.0, 0.4167, 0.8342, 0.4167, 0.8342, 0.4167, 1.0, 0.3333, 1.0, 0.3333, 0.8342, 0.3333, 0.8342, 0.3333, 1.0, 0.25, 1.0, 0.25, 0.8342, 0.25, 0.8342, 0.25, 1.0, 0.1667, 1.0, 0.1667, 0.8342, 0.37, 0.4578, 0.25, 0.49, 0.13, 0.4578, 0.04215, 0.37, 0.01, 0.25, 0.04215, 0.13, 0.13, 0.04215, 0.25, 0.01, 0.37, 0.04215, 0.4578, 0.13, 0.49, 0.25, 0.4578, 0.37, 0.1667, 0.8342, 0.1667, 1.0, 0.08333, 1.0, 0.08333, 0.8342, 0.08333, 0.8342, 0.08333, 1.0, 7.451e-08, 1.0, 7.451e-08, 0.8342, 0.08333, 0.5, 7.451e-08, 0.5, 7.451e-08, 0.5, 0.08333, 0.5, 0.3333, 0.5, 0.25, 0.5, 0.25, 0.5, 0.3333, 0.5, 1.0, 0.5, 0.9167, 0.5, 0.9167, 0.5, 1.0, 0.5, 0.8333, 0.5, 0.75, 0.5, 0.75, 0.5, 0.8333, 0.5, 0.1667, 0.5, 0.08333, 0.5, 0.08333, 0.5, 0.1667, 0.5, 0.9167, 0.5, 0.8333, 0.5, 0.8333, 0.5, 0.9167, 0.5, 0.25, 0.5, 0.1667, 0.5, 0.1667, 0.5, 0.25, 0.5, 0.3333, 0.5, 0.25, 0.5, 0.25, 0.5, 0.3333, 0.5, 0.4167, 0.5, 0.3333, 0.5, 0.3333, 0.5, 0.4167, 0.5, 0.5, 0.5, 0.4167, 0.5, 0.4167, 0.5, 0.5, 0.5, 0.5833, 0.5, 0.5, 0.5, 0.5, 0.5, 0.5833, 0.5, 0.6667, 0.5, 0.5833, 0.5, 0.5833, 0.5, 0.6667, 0.5, 0.75, 0.5, 0.6667, 0.5, 0.6667, 0.5, 0.75, 0.5, 0.9167, 0.5, 0.8333, 0.5, 0.8333, 0.5, 0.9167, 0.5, 0.5833, 0.5, 0.5, 0.5, 0.5, 0.5, 0.5833, 0.5, 0.8333, 0.5, 0.75, 0.5, 0.75, 0.5, 0.8333, 0.5, 0.25, 0.5, 0.1667, 0.5, 0.1667, 0.5, 0.25, 0.5, 0.5, 0.5, 0.4167, 0.5, 0.4167, 0.5, 0.5, 0.5, 0.75, 0.5, 0.6667, 0.5, 0.6667, 0.5, 0.75, 0.5, 0.1667, 0.5, 0.08333, 0.5, 0.08333, 0.5, 0.1667, 0.5, 1.0, 0.5, 0.9167, 0.5, 0.9167, 0.5, 1.0, 0.5, 0.4167, 0.5, 0.3333, 0.5, 0.3333, 0.5, 0.4167, 0.5, 0.6667, 0.5, 0.5833, 0.5, 0.5833, 0.5, 0.6667, 0.5, 0.08333, 0.5, 7.451e-08, 0.5, 7.451e-08, 0.5, 0.08333, 0.5, 0.9167, 0.5, 0.8333, 0.5, 0.8333, 0.5, 0.9167, 0.5, 0.08333, 0.7296, 0.08333, 0.8342, 7.451e-08, 0.8342, 7.451e-08, 0.7296, 0.1667, 0.7296, 0.1667, 0.8342, 0.08333, 0.8342, 0.08333, 0.7296, 0.25, 0.7296, 0.25, 0.8342, 0.1667, 0.8342, 0.1667, 0.7296, 0.3333, 0.7296, 0.3333, 0.8342, 0.25, 0.8342, 0.25, 0.7296, 0.4167, 0.7296, 0.4167, 0.8342, 0.3333, 0.8342, 0.3333, 0.7296, 0.5, 0.7296, 0.5, 0.8342, 0.4167, 0.8342, 0.4167, 0.7296, 0.5833, 0.7296, 0.5833, 0.8342, 0.5, 0.8342, 0.5, 0.7296, 0.6667, 0.7296, 0.6667, 0.8342, 0.5833, 0.8342, 0.5833, 0.7296, 0.75, 0.7296, 0.75, 0.8342, 0.6667, 0.8342, 0.6667, 0.7296, 0.8333, 0.7296, 0.8333, 0.8342, 0.75, 0.8342, 0.75, 0.7296, 0.9167, 0.7296, 0.9167, 0.8342, 0.8333, 0.8342, 0.8333, 0.7296, 1.0, 0.7296, 1.0, 0.8342, 0.9167, 0.8342, 0.9167, 0.7296, 1.0, 0.5, 1.0, 0.7296, 0.9167, 0.7296, 0.9167, 0.5, 0.9167, 0.5, 0.9167, 0.7296, 0.8333, 0.7296, 0.8333, 0.5, 0.8333, 0.5, 0.8333, 0.7296, 0.75, 0.7296, 0.75, 0.5, 0.75, 0.5, 0.75, 0.7296, 0.6667, 0.7296, 0.6667, 0.5, 0.6667, 0.5, 0.6667, 0.7296, 0.5833, 0.7296, 0.5833, 0.5, 0.5833, 0.5, 0.5833, 0.7296, 0.5, 0.7296, 0.5, 0.5, 0.5, 0.5, 0.5, 0.7296, 0.4167, 0.7296, 0.4167, 0.5, 0.4167, 0.5, 0.4167, 0.7296, 0.3333, 0.7296, 0.3333, 0.5, 0.3333, 0.5, 0.3333, 0.7296, 0.25, 0.7296, 0.25, 0.5, 0.25, 0.5, 0.25, 0.7296, 0.1667, 0.7296, 0.1667, 0.5, 0.1667, 0.5, 0.1667, 0.7296, 0.08333, 0.7296, 0.08333, 0.5, 0.08333, 0.5, 0.08333, 0.7296, 7.451e-08, 0.7296, 7.451e-08, 0.5, 0.08333, 0.7296, 0.08333, 0.8342, 7.451e-08, 0.8342, 7.451e-08, 0.7296, 0.1667, 0.7296, 0.1667, 0.8342, 0.08333, 0.8342, 0.08333, 0.7296, 0.25, 0.7296, 0.25, 0.8342, 0.1667, 0.8342, 0.1667, 0.7296, 0.3333, 0.7296, 0.3333, 0.8342, 0.25, 0.8342, 0.25, 0.7296, 0.4167, 0.7296, 0.4167, 0.8342, 0.3333, 0.8342, 0.3333, 0.7296, 0.5, 0.7296, 0.5, 0.8342, 0.4167, 0.8342, 0.4167, 0.7296, 0.5833, 0.7296, 0.5833, 0.8342, 0.5, 0.8342, 0.5, 0.7296, 0.6667, 0.7296, 0.6667, 0.8342, 0.5833, 0.8342, 0.5833, 0.7296, 0.75, 0.7296, 0.75, 0.8342, 0.6667, 0.8342, 0.6667, 0.7296, 0.8333, 0.7296, 0.8333, 0.8342, 0.75, 0.8342, 0.75, 0.7296, 0.9167, 0.7296, 0.9167, 0.8342, 0.8333, 0.8342, 0.8333, 0.7296, 1.0, 0.7296, 1.0, 0.8342, 0.9167, 0.8342, 0.9167, 0.7296, 0.08333, 0.7296, 7.451e-08, 0.7296, 7.451e-08, 0.8342, 0.08333, 0.8342, 0.1667, 0.7296, 0.08333, 0.7296, 0.08333, 0.8342, 0.1667, 0.8342, 0.25, 0.7296, 0.1667, 0.7296, 0.1667, 0.8342, 0.25, 0.8342, 0.3333, 0.7296, 0.25, 0.7296, 0.25, 0.8342, 0.3333, 0.8342, 0.4167, 0.7296, 0.3333, 0.7296, 0.3333, 0.8342, 0.4167, 0.8342, 0.5, 0.7296, 0.4167, 0.7296, 0.4167, 0.8342, 0.5, 0.8342, 0.5833, 0.7296, 0.5, 0.7296, 0.5, 0.8342, 0.5833, 0.8342, 0.6667, 0.7296, 0.5833, 0.7296, 0.5833, 0.8342, 0.6667, 0.8342, 0.75, 0.7296, 0.6667, 0.7296, 0.6667, 0.8342, 0.75, 0.8342, 0.8333, 0.7296, 0.75, 0.7296, 0.75, 0.8342, 0.8333, 0.8342, 0.9167, 0.7296, 0.8333, 0.7296, 0.8333, 0.8342, 0.9167, 0.8342, 1.0, 0.7296, 0.9167, 0.7296, 0.9167, 0.8342, 1.0, 0.8342, 0.75, 0.49, 0.87, 0.4578, 0.9578, 0.37, 0.99, 0.25, 0.9578, 0.13, 0.87, 0.04215, 0.75, 0.01, 0.63, 0.04215, 0.5422, 0.13, 0.51, 0.25, 0.5422, 0.37, 0.63, 0.4578, 0.3333, 0.5, 0.25, 0.5, 0.25, 0.5, 0.3333, 0.5, 0.5833, 0.5, 0.5, 0.5, 0.5, 0.5, 0.5833, 0.5, 0.8333, 0.5, 0.75, 0.5, 0.75, 0.5, 0.8333, 0.5, 0.25, 0.5, 0.1667, 0.5, 0.1667, 0.5, 0.25, 0.5, 0.5, 0.5, 0.4167, 0.5, 0.4167, 0.5, 0.5, 0.5, 0.75, 0.5, 0.6667, 0.5, 0.6667, 0.5, 0.75, 0.5, 0.1667, 0.5, 0.08333, 0.5, 0.08333, 0.5, 0.1667, 0.5, 1.0, 0.5, 0.9167, 0.5, 0.9167, 0.5, 1.0, 0.5, 0.4167, 0.5, 0.3333, 0.5, 0.3333, 0.5, 0.4167, 0.5, 0.6667, 0.5, 0.5833, 0.5, 0.5833, 0.5, 0.6667, 0.5, 0.08333, 0.5, 7.451e-08, 0.5, 7.451e-08, 0.5, 0.08333, 0.5, 0.08333, 0.7296, 0.08333, 0.8342, 7.451e-08, 0.8342, 7.451e-08, 0.7296, 0.1667, 0.7296, 0.1667, 0.8342, 0.08333, 0.8342, 0.08333, 0.7296, 0.25, 0.7296, 0.25, 0.8342, 0.1667, 0.8342, 0.1667, 0.7296, 0.3333, 0.7296, 0.3333, 0.8342, 0.25, 0.8342, 0.25, 0.7296, 0.4167, 0.7296, 0.4167, 0.8342, 0.3333, 0.8342, 0.3333, 0.7296, 0.5, 0.7296, 0.5, 0.8342, 0.4167, 0.8342, 0.4167, 0.7296, 0.5833, 0.7296, 0.5833, 0.8342, 0.5, 0.8342, 0.5, 0.7296, 0.6667, 0.7296, 0.6667, 0.8342, 0.5833, 0.8342, 0.5833, 0.7296, 0.75, 0.7296, 0.75, 0.8342, 0.6667, 0.8342, 0.6667, 0.7296, 0.8333, 0.7296, 0.8333, 0.8342, 0.75, 0.8342, 0.75, 0.7296, 0.9167, 0.7296, 0.9167, 0.8342, 0.8333, 0.8342, 0.8333, 0.7296, 1.0, 0.7296, 1.0, 0.8342, 0.9167, 0.8342, 0.9167, 0.7296, 0.4167, 0.7296, 0.5, 0.7296, 0.5, 0.7296, 0.4167, 0.7296, 0.6667, 0.8342, 0.5833, 0.8342, 0.5833, 0.8342, 0.6667, 0.8342, 0.08333, 0.8342, 7.451e-08, 0.8342, 7.451e-08, 0.8342, 0.08333, 0.8342, 0.3333, 0.7296, 0.4167, 0.7296, 0.4167, 0.7296, 0.3333, 0.7296, 0.75, 0.8342, 0.6667, 0.8342, 0.6667, 0.8342, 0.75, 0.8342, 0.9167, 0.7296, 1.0, 0.7296, 1.0, 0.7296, 0.9167, 0.7296, 0.1667, 0.8342, 0.08333, 0.8342, 0.08333, 0.8342, 0.1667, 0.8342, 0.25, 0.7296, 0.3333, 0.7296, 0.3333, 0.7296, 0.25, 0.7296, 0.8333, 0.8342, 0.75, 0.8342, 0.75, 0.8342, 0.8333, 0.8342, 0.8333, 0.7296, 0.9167, 0.7296, 0.9167, 0.7296, 0.8333, 0.7296, 0.25, 0.8342, 0.1667, 0.8342, 0.1667, 0.8342, 0.25, 0.8342, 0.1667, 0.7296, 0.25, 0.7296, 0.25, 0.7296, 0.1667, 0.7296, 0.9167, 0.8342, 0.8333, 0.8342, 0.8333, 0.8342, 0.9167, 0.8342, 0.75, 0.7296, 0.8333, 0.7296, 0.8333, 0.7296, 0.75, 0.7296, 0.3333, 0.8342, 0.25, 0.8342, 0.25, 0.8342, 0.3333, 0.8342, 0.08333, 0.7296, 0.1667, 0.7296, 0.1667, 0.7296, 0.08333, 0.7296, 1.0, 0.8342, 0.9167, 0.8342, 0.9167, 0.8342, 1.0, 0.8342, 0.6667, 0.7296, 0.75, 0.7296, 0.75, 0.7296, 0.6667, 0.7296, 0.4167, 0.8342, 0.3333, 0.8342, 0.3333, 0.8342, 0.4167, 0.8342, 7.451e-08, 0.7296, 0.08333, 0.7296, 0.08333, 0.7296, 7.451e-08, 0.7296, 0.5833, 0.7296, 0.6667, 0.7296, 0.6667, 0.7296, 0.5833, 0.7296, 0.5, 0.8342, 0.4167, 0.8342, 0.4167, 0.8342, 0.5, 0.8342, 0.5, 0.7296, 0.5833, 0.7296, 0.5833, 0.7296, 0.5, 0.7296, 0.5833, 0.8342, 0.5, 0.8342, 0.5, 0.8342, 0.5833, 0.8342, 0.75, 0.5, 0.8333, 0.5, 0.8333, 0.5, 0.75, 0.5, 0.75, 0.5, 0.6667, 0.5, 0.6667, 0.5, 0.75, 0.5, 7.451e-08, 0.5, 0.08333, 0.5, 0.08333, 0.5, 7.451e-08, 0.5, 0.1667, 0.5, 0.25, 0.5, 0.25, 0.5, 0.1667, 0.5, 0.5, 0.5, 0.4167, 0.5, 0.4167, 0.5, 0.5, 0.5, 0.4167, 0.5, 0.5, 0.5, 0.5, 0.5, 0.4167, 0.5, 0.25, 0.5, 0.1667, 0.5, 0.1667, 0.5, 0.25, 0.5, 0.08333, 0.5, 7.451e-08, 0.5, 7.451e-08, 0.5, 0.08333, 0.5, 0.6667, 0.5, 0.75, 0.5, 0.75, 0.5, 0.6667, 0.5, 0.8333, 0.5, 0.75, 0.5, 0.75, 0.5, 0.8333, 0.5, 0.6667, 0.5, 0.5833, 0.5, 0.5833, 0.5, 0.6667, 0.5, 0.08333, 0.5, 0.1667, 0.5, 0.1667, 0.5, 0.08333, 0.5, 0.9167, 0.5, 0.8333, 0.5, 0.8333, 0.5, 0.9167, 0.5, 0.3333, 0.5, 0.25, 0.5, 0.25, 0.5, 0.3333, 0.5, 0.5833, 0.5, 0.5, 0.5, 0.5, 0.5, 0.5833, 0.5, 0.8333, 0.5, 0.75, 0.5, 0.75, 0.5, 0.8333, 0.5, 0.25, 0.5, 0.1667, 0.5, 0.1667, 0.5, 0.25, 0.5, 0.5, 0.5, 0.4167, 0.5, 0.4167, 0.5, 0.5, 0.5, 0.75, 0.5, 0.6667, 0.5, 0.6667, 0.5, 0.75, 0.5, 0.1667, 0.5, 0.08333, 0.5, 0.08333, 0.5, 0.1667, 0.5, 1.0, 0.5, 0.9167, 0.5, 0.9167, 0.5, 1.0, 0.5, 0.4167, 0.5, 0.3333, 0.5, 0.3333, 0.5, 0.4167, 0.5, 0.6667, 0.5, 0.5833, 0.5, 0.5833, 0.5, 0.6667, 0.5, 0.08333, 0.5, 7.451e-08, 0.5, 7.451e-08, 0.5, 0.08333, 0.5, 0.08333, 0.5, 7.451e-08, 0.5, 7.451e-08, 0.5, 0.08333, 0.5, 0.6667, 0.5, 0.5833, 0.5, 0.5833, 0.5, 0.6667, 0.5, 0.4167, 0.5, 0.3333, 0.5, 0.3333, 0.5, 0.4167, 0.5, 1.0, 0.5, 0.9167, 0.5, 0.9167, 0.5, 1.0, 0.5, 0.1667, 0.5, 0.08333, 0.5, 0.08333, 0.5, 0.1667, 0.5, 0.75, 0.5, 0.6667, 0.5, 0.6667, 0.5, 0.75, 0.5, 0.5, 0.5, 0.4167, 0.5, 0.4167, 0.5, 0.5, 0.5, 0.25, 0.5, 0.1667, 0.5, 0.1667, 0.5, 0.25, 0.5, 0.8333, 0.5, 0.75, 0.5, 0.75, 0.5, 0.8333, 0.5, 0.5833, 0.5, 0.5, 0.5, 0.5, 0.5, 0.5833, 0.5, 0.3333, 0.5, 0.25, 0.5, 0.25, 0.5, 0.3333, 0.5, 0.9167, 0.5, 0.8333, 0.5, 0.8333, 0.5, 0.9167, 0.5, 0.5833, 0.5, 0.6667, 0.5, 0.6667, 0.5, 0.5833, 0.5, 0.1667, 0.5, 0.08333, 0.5, 0.08333, 0.5, 0.1667, 0.5, 0.5, 0.5, 0.5833, 0.5, 0.5833, 0.5, 0.5, 0.5, 0.9167, 0.5, 0.8333, 0.5, 0.8333, 0.5, 0.9167, 0.5, 0.3333, 0.5, 0.4167, 0.5, 0.4167, 0.5, 0.3333, 0.5, 1.0, 0.5, 0.9167, 0.5, 0.9167, 0.5, 1.0, 0.5, 0.25, 0.5, 0.3333, 0.5, 0.3333, 0.5, 0.25, 0.5, 0.3333, 0.5, 0.25, 0.5, 0.25, 0.5, 0.3333, 0.5, 0.9167, 0.5, 1.0, 0.5, 1.0, 0.5, 0.9167, 0.5, 0.4167, 0.5, 0.3333, 0.5, 0.3333, 0.5, 0.4167, 0.5, 0.8333, 0.5, 0.9167, 0.5, 0.9167, 0.5, 0.8333, 0.5, 0.5833, 0.5, 0.5, 0.5, 0.5, 0.5, 0.5833, 0.5])
me_plane_001.update()

# ---- objects
ob_plane = bpy.data.objects.new('Plane', me_plane_001)

# ---- transforms, parenting, visibility, modifiers, constraints
ob_plane.location = (-1.49e-09, -0.003486, 1.034)
ob_plane.rotation_euler = (1.571, -0.0, 0.0)
_m = ob_plane.modifiers.new('Smooth by Angle', 'NODES')
_m.node_group = ng_smooth_by_angle
_m.use_pin_to_last = True
_m.show_group_selector = False

# ---- collection membership
col_collection.objects.link(ob_plane)

# ---- scene / render settings (as saved in the file)
scene.frame_start = 1; scene.frame_end = 250; scene.frame_set(241)
scene.render.engine = 'BLENDER_EEVEE_NEXT'
bpy.context.view_layer.update()

# ---- added for rendering (the .blend has no active camera and no usable light): camera, sun
cam_auto = bpy.data.cameras.new('AutoCamera')
cam_auto.lens = 50.0
cam_auto.sensor_width = 36.0
cam_auto.clip_end = 1000.0
ob_auto_camera = bpy.data.objects.new('AutoCamera', cam_auto)
scene.collection.objects.link(ob_auto_camera)
ob_auto_camera.location = (4.29586, -5.1266, 4.57761)
ob_auto_camera.rotation_euler = (1.09748, -7.21219e-08, 0.694738)
scene.camera = ob_auto_camera
light_auto_sun = bpy.data.lights.new('AutoSun', 'SUN')
light_auto_sun.energy = 3.0
light_auto_sun.angle = 0.0523599
ob_auto_sun = bpy.data.objects.new('AutoSun', light_auto_sun)
scene.collection.objects.link(ob_auto_sun)
ob_auto_sun.rotation_euler = (0.872665, 0.174533, 0.523599)
bpy.context.view_layer.update()
